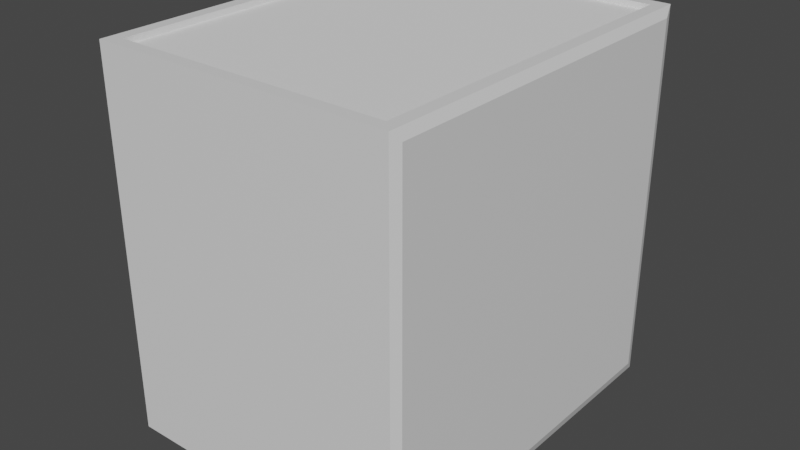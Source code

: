 # Source: Elevator.blend  (saved by Blender 3.3.6; exported with 4.5.12 LTS)
import bpy
from mathutils import Matrix  # noqa: F401  (used for matrix-valued properties, if any)

bpy.ops.wm.read_factory_settings(use_empty=True)
scene = bpy.context.scene
scene.name = 'Scene'

# ---- collections
col_collection = bpy.data.collections.new('Collection'); scene.collection.children.link(col_collection)

# ---- materials (node trees are filled in below, after node groups)
mat_material = bpy.data.materials.new('Material')
mat_material.alpha_threshold = 0.0
mat_material.use_transparent_shadow = False
mat_material.roughness = 0.5
mat_material.line_color = (0.0, 0.0, 0.0, 1.0)
mat_material_001 = bpy.data.materials.new('Material.001')
mat_material_001.use_transparent_shadow = False

# ---- material node trees
mat_material.use_nodes = True; mat_material.node_tree.nodes.clear()
_N = mat_material.node_tree.nodes; _L = mat_material.node_tree.links
n0 = _N.new('ShaderNodeOutputMaterial'); n0.name = 'Material Output'; n0.location = (300, 300)
n1 = _N.new('ShaderNodeBsdfPrincipled'); n1.name = 'Principled BSDF'; n1.location = (10, 300)
n1.distribution = 'GGX'
n1.subsurface_method = 'RANDOM_WALK_SKIN'
n1.inputs[3].default_value = 1.45
n1.inputs[27].default_value = (0.0, 0.0, 0.0, 1.0)
n1.inputs[28].default_value = 1.0
_L.new(n1.outputs[0], n0.inputs[0])
n0.is_active_output = True
mat_material_001.use_nodes = True; mat_material_001.node_tree.nodes.clear()
_N = mat_material_001.node_tree.nodes; _L = mat_material_001.node_tree.links
n0 = _N.new('ShaderNodeBsdfPrincipled'); n0.name = 'Principled BSDF'; n0.location = (10, 300)
n0.distribution = 'GGX'
n0.subsurface_method = 'RANDOM_WALK_SKIN'
n0.inputs[3].default_value = 1.45
n0.inputs[27].default_value = (0.0, 0.0, 0.0, 1.0)
n0.inputs[28].default_value = 1.0
n1 = _N.new('ShaderNodeOutputMaterial'); n1.name = 'Material Output'; n1.location = (300, 300)
_L.new(n0.outputs[0], n1.inputs[0])
n1.is_active_output = True

# ---- world
world_world = bpy.data.worlds.new('World'); scene.world = world_world
world_world.use_nodes = True; world_world.node_tree.nodes.clear()
_N = world_world.node_tree.nodes; _L = world_world.node_tree.links
n0 = _N.new('ShaderNodeOutputWorld'); n0.name = 'World Output'; n0.location = (300, 300)
n1 = _N.new('ShaderNodeBackground'); n1.name = 'Background'; n1.location = (10, 300)
n1.inputs[0].default_value = (0.05088, 0.05088, 0.05088, 1.0)
_L.new(n1.outputs[0], n0.inputs[0])
n0.is_active_output = True
world_world.color = (0.05088, 0.05088, 0.05088)
world_world.use_sun_shadow = False
world_world.sun_shadow_jitter_overblur = 0.0

# ---- meshes
me_cube = bpy.data.meshes.new('Cube')
me_cube.from_pydata([(1.858, 2.348, -2.348), (1.858, -2.348, -2.348), (1.701, 2.191, 2.348), (1.701, -2.191, 2.348), (-1.858, 2.348, -2.348), (-1.858, -2.348, -2.348), (-1.701, 2.191, 2.348), (-1.701, -2.191, 2.348), (-1.858, -2.348, 2.348), (-1.858, 2.348, 2.348), (1.858, 2.348, 2.348), (1.858, -2.348, 2.348), (-1.701, -2.191, -2.152), (-1.701, 2.191, -2.152), (1.701, 2.191, -2.152), (1.701, -2.191, -2.152), (1.716, 2.393, -2.204), (-1.716, 2.393, -2.204), (-1.716, 2.393, 2.233), (1.716, 2.393, 2.233), (-1.905, -2.233, 2.233), (-1.905, 2.204, 2.233), (-1.905, 2.204, -2.204), (-1.905, -2.233, -2.204), (1.905, -2.233, -2.204), (1.905, 2.204, -2.204), (1.905, 2.204, 2.233), (1.905, -2.233, 2.233), (-1.716, -2.233, -2.393), (-1.716, 2.204, -2.393), (1.716, 2.204, -2.393), (1.716, -2.233, -2.393)], [], [(16, 17, 18, 19), (2, 6, 13, 14), (20, 21, 22, 23), (5, 1, 11, 8), (24, 25, 26, 27), (28, 29, 30, 31), (7, 6, 9, 8), (2, 3, 11, 10), (6, 2, 10, 9), (3, 7, 8, 11), (15, 14, 13, 12), (6, 7, 12, 13), (7, 3, 15, 12), (3, 2, 14, 15), (0, 4, 17, 16), (4, 9, 18, 17), (9, 10, 19, 18), (10, 0, 16, 19), (8, 9, 21, 20), (9, 4, 22, 21), (4, 5, 23, 22), (5, 8, 20, 23), (1, 0, 25, 24), (0, 10, 26, 25), (10, 11, 27, 26), (11, 1, 24, 27), (5, 4, 29, 28), (4, 0, 30, 29), (0, 1, 31, 30), (1, 5, 28, 31)])
me_cube.polygons.foreach_set('material_index', [0, 0, 0, 0, 0, 0, 0, 0, 0, 0, 0, 0, 1, 0, 0, 0, 0, 0, 0, 0, 0, 0, 0, 0, 0, 0, 0, 0, 0, 0])
_uv = me_cube.uv_layers.new(name='UVMap')
_uv.uv.foreach_set('vector', [0.5682, 0.5915, 0.5682, 0.7977, 0.3016, 0.7977, 0.3016, 0.5915, 0.5801, 0.7896, 0.5801, 0.5801, 0.8573, 0.5801, 0.8573, 0.7896, 0.01165, 0.01165, 0.2783, 0.01165, 0.2783, 0.2783, 0.01165, 0.2783, 0.7896, 0.5674, 0.5607, 0.5674, 0.5607, 0.2781, 0.7896, 0.2781, 0.2783, 0.3016, 0.2783, 0.5682, 0.01165, 0.5682, 0.01165, 0.3016, 0.01165, 0.5915, 0.2783, 0.5915, 0.2783, 0.7977, 0.01165, 0.7977, 0.3397, 0.2878, 0.3397, 0.5577, 0.33, 0.5674, 0.33, 0.2781, 0.3403, 0.5577, 0.3403, 0.2878, 0.35, 0.2781, 0.35, 0.5674, 0.3094, 0.4973, 0.3094, 0.2878, 0.3191, 0.2781, 0.3191, 0.507, 0.3197, 0.4973, 0.3197, 0.2878, 0.3294, 0.2781, 0.3294, 0.507, 0.5601, 0.2781, 0.5601, 0.548, 0.3506, 0.548, 0.3506, 0.2781, 0.5607, 0.0002818, 0.8306, 0.0002818, 0.8306, 0.2775, 0.5607, 0.2775, -2.123, 3.043, -2.123, -1.253, 3.561, -1.253, 3.561, 3.043, 0.2902, 0.0002818, 0.5601, 0.0002818, 0.5601, 0.2775, 0.2902, 0.2775, 0.5795, 0.5801, 0.5795, 0.8091, 0.5682, 0.7977, 0.5682, 0.5915, 0.5795, 0.8091, 0.2902, 0.8091, 0.3016, 0.7977, 0.5682, 0.7977, 0.2902, 0.8091, 0.2902, 0.5801, 0.3016, 0.5915, 0.3016, 0.7977, 0.2902, 0.5801, 0.5795, 0.5801, 0.5682, 0.5915, 0.3016, 0.5915, 0.0002818, 0.0002818, 0.2896, 0.0002818, 0.2783, 0.01165, 0.01165, 0.01165, 0.2896, 0.0002818, 0.2896, 0.2896, 0.2783, 0.2783, 0.2783, 0.01165, 0.2896, 0.2896, 0.0002818, 0.2896, 0.01165, 0.2783, 0.2783, 0.2783, 0.0002818, 0.2896, 0.0002818, 0.0002818, 0.01165, 0.01165, 0.01165, 0.2783, 0.2896, 0.2902, 0.2896, 0.5795, 0.2783, 0.5682, 0.2783, 0.3016, 0.2896, 0.5795, 0.0002818, 0.5795, 0.01165, 0.5682, 0.2783, 0.5682, 0.0002818, 0.5795, 0.0002819, 0.2902, 0.01165, 0.3016, 0.01165, 0.5682, 0.0002819, 0.2902, 0.2896, 0.2902, 0.2783, 0.3016, 0.01165, 0.3016, 0.0002818, 0.5801, 0.2896, 0.5801, 0.2783, 0.5915, 0.01165, 0.5915, 0.2896, 0.5801, 0.2896, 0.8091, 0.2783, 0.7977, 0.2783, 0.5915, 0.2896, 0.8091, 0.0002819, 0.8091, 0.01165, 0.7977, 0.2783, 0.7977, 0.0002819, 0.8091, 0.0002818, 0.5801, 0.01165, 0.5915, 0.01165, 0.7977])
me_cube.materials.append(mat_material)
me_cube.materials.append(mat_material_001)
me_cube.use_mirror_vertex_groups = False
me_cube.update()
me_cube_001 = bpy.data.meshes.new('Cube.001')
me_cube_001.from_pydata([(-1.742, -2.251, 2.157), (-1.742, -2.251, 2.276), (-1.742, 2.251, 2.157), (-1.742, 2.251, 2.276), (1.742, -2.251, 2.157), (1.742, -2.251, 2.276), (1.742, 2.251, 2.157), (1.742, 2.251, 2.276)], [], [(0, 1, 3, 2), (2, 3, 7, 6), (6, 7, 5, 4), (4, 5, 1, 0), (2, 6, 4, 0), (7, 3, 1, 5)])
_uv = me_cube_001.uv_layers.new(name='UVMap')
_uv.uv.foreach_set('vector', [0.375, 0.0, 0.625, 0.0, 0.625, 0.25, 0.375, 0.25, 0.375, 0.25, 0.625, 0.25, 0.625, 0.5, 0.375, 0.5, 0.375, 0.5, 0.625, 0.5, 0.625, 0.75, 0.375, 0.75, 0.375, 0.75, 0.625, 0.75, 0.625, 1.0, 0.375, 1.0, 0.125, 0.5, 0.375, 0.5, 0.375, 0.75, 0.125, 0.75, 0.625, 0.5, 0.875, 0.5, 0.875, 0.75, 0.625, 0.75])
me_cube_001.update()

# ---- objects
ob_cube = bpy.data.objects.new('Cube', me_cube)
ob_cube_001 = bpy.data.objects.new('Cube.001', me_cube_001)

# ---- transforms, parenting, visibility, modifiers, constraints
ob_cube.location = (0.0, 0.0, 0.0)
ob_cube.lock_rotations_4d = False
ob_cube.empty_display_type = 'ARROWS'
ob_cube.lineart.crease_threshold = 0.0
ob_cube_001.location = (0.0, 0.0, 0.0)

# ---- collection membership
col_collection.objects.link(ob_cube)
col_collection.objects.link(ob_cube_001)

# ---- scene / render settings (as saved in the file)
scene.frame_start = 1; scene.frame_end = 250; scene.frame_set(1)
scene.render.engine = 'BLENDER_EEVEE_NEXT'
scene.cycles.sampling_pattern = 'TABULATED_SOBOL'
scene.cycles.use_light_tree = False
scene.view_settings.view_transform = 'Filmic'
bpy.context.view_layer.update()

# ---- added for rendering (the .blend has no active camera and no usable light): camera, sun
cam_auto = bpy.data.cameras.new('AutoCamera')
cam_auto.lens = 50.0
cam_auto.sensor_width = 36.0
cam_auto.clip_end = 1000.0
ob_auto_camera = bpy.data.objects.new('AutoCamera', cam_auto)
scene.collection.objects.link(ob_auto_camera)
ob_auto_camera.location = (7.13517, -8.54, 5.68593)
ob_auto_camera.rotation_euler = (1.09748, -7.21219e-08, 0.694738)
scene.camera = ob_auto_camera
light_auto_sun = bpy.data.lights.new('AutoSun', 'SUN')
light_auto_sun.energy = 3.0
light_auto_sun.angle = 0.0523599
ob_auto_sun = bpy.data.objects.new('AutoSun', light_auto_sun)
scene.collection.objects.link(ob_auto_sun)
ob_auto_sun.rotation_euler = (0.872665, 0.174533, 0.523599)
bpy.context.view_layer.update()
